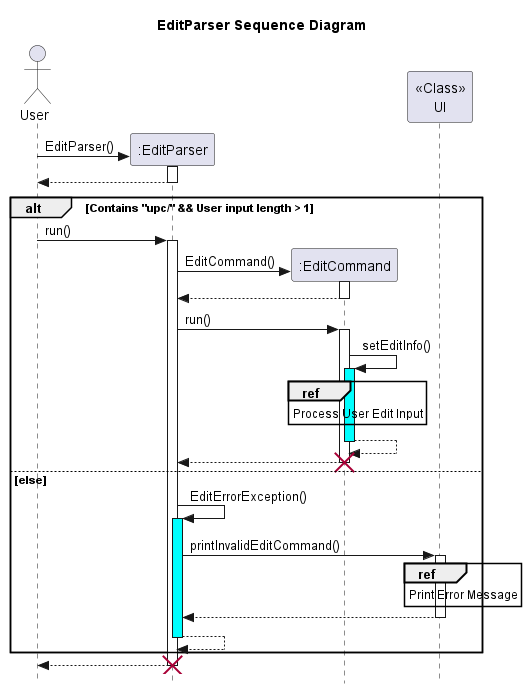

The diagram above was rendered by PlantUML. Its source (embedded in the PNG):
@startuml
'https://plantuml.com/sequence-diagram
title EditParser Sequence Diagram

skinparam style strictuml
actor User
User -> ":EditParser" **:EditParser()
activate ":EditParser"
":EditParser" --> User
deactivate ":EditParser"

alt Contains "upc/" && User input length > 1
    User -> ":EditParser": run()
    activate ":EditParser"
    ":EditParser" -> ":EditCommand" **:EditCommand()
    activate ":EditCommand"
    ":EditCommand" --> ":EditParser"
    deactivate ":EditCommand"
    ":EditParser" -> ":EditCommand" : run()
    activate ":EditCommand"
    ":EditCommand" -> ":EditCommand": setEditInfo()
    activate ":EditCommand" #Cyan
    ref over ":EditCommand" : Process User Edit Input
    ":EditCommand" --> ":EditCommand"
    deactivate ":EditCommand"
    ":EditCommand" --> ":EditParser"
    deactivate ":EditCommand"
    destroy ":EditCommand"
else else
    ":EditParser" -> ":EditParser": EditErrorException()
    activate ":EditParser" #Cyan
    ":EditParser" -> "<<Class>>\nUI": printInvalidEditCommand()
    activate "<<Class>>\nUI"
    ref over "<<Class>>\nUI": Print Error Message
    "<<Class>>\nUI" --> ":EditParser"
    deactivate "<<Class>>\nUI"
    ":EditParser" --> ":EditParser"
    deactivate ":EditParser"
end

":EditParser" --> User
deactivate ":EditParser"
destroy ":EditParser"
@enduml